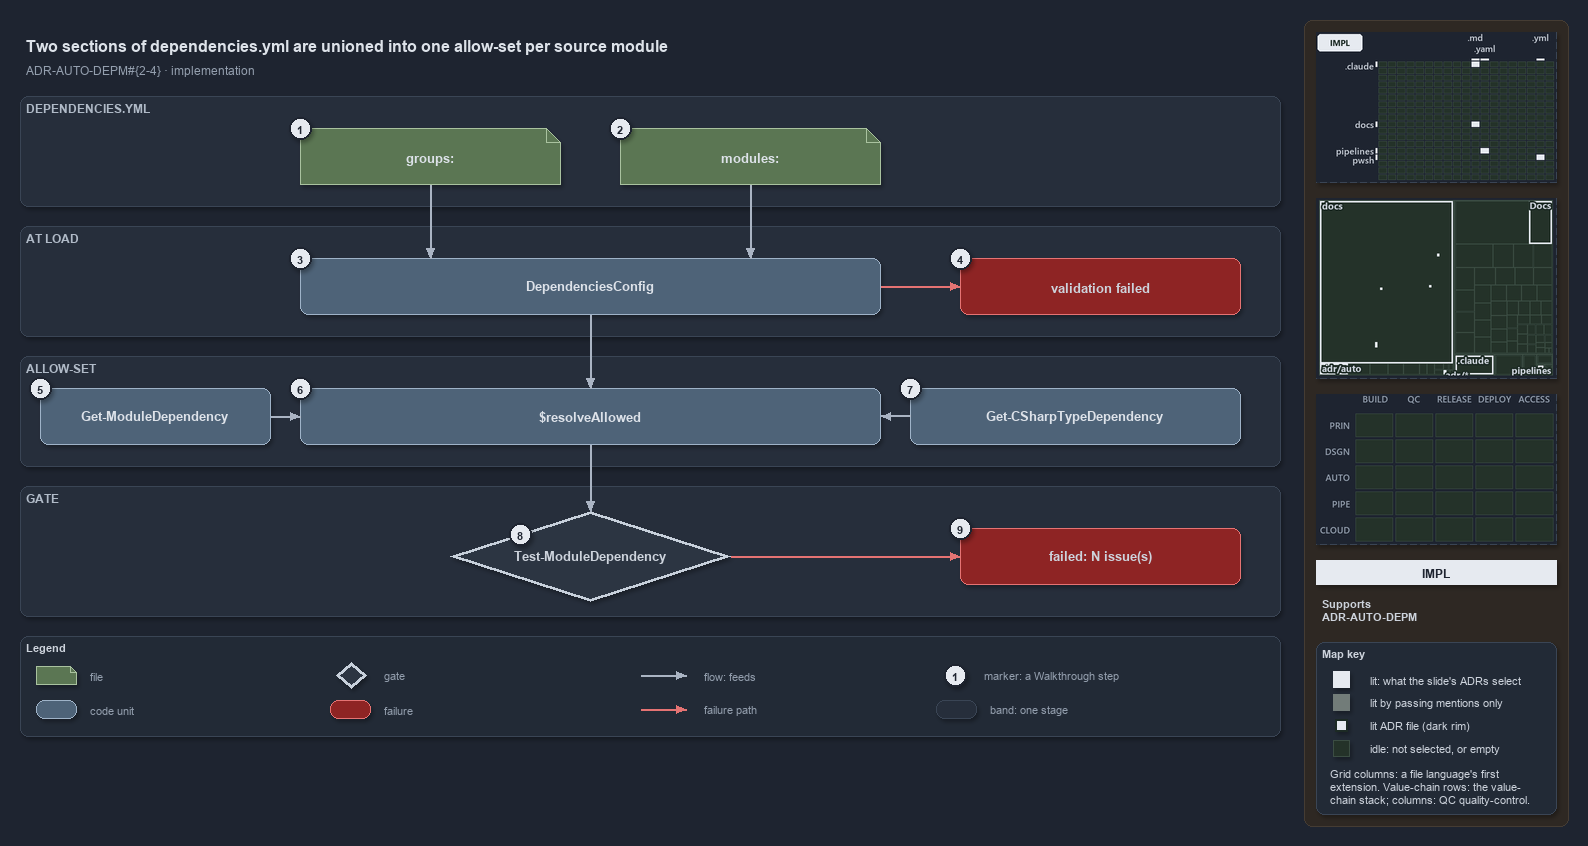

The diagram above was exported from draw.io. Its source (the exported page's mxGraphModel, read from the mxfile embedded in the PNG):
<mxGraphModel dx="1024" dy="768" grid="0" gridSize="10" guides="1" tooltips="1" connect="1" arrows="1" fold="1" page="1" pageScale="1" pageWidth="1572" pageHeight="760" background="#1E2430" math="0" shadow="1">
  <root>
    <mxCell id="0" />
    <mxCell id="1" parent="0" />
    <mxCell id="sidebar-bg" value="" style="rounded=1;arcSize=2;html=1;fillColor=#2E2823;strokeColor=#453C33;shadow=0;" vertex="1" parent="1">
      <mxGeometry x="1304" y="4" width="264" height="806" as="geometry" />
    </mxCell>
    <mxCell id="title" value="Two sections of dependencies.yml are unioned into one allow-set per source module" style="text;html=1;align=left;verticalAlign=middle;fontSize=16;fontStyle=1;fontColor=#DDE2E9;" vertex="1" parent="1">
      <mxGeometry x="20" y="14" width="1260" height="30" as="geometry" />
    </mxCell>
    <mxCell id="subtitle" value="ADR-AUTO-DEPM#{2-4} &amp;#183; implementation" style="text;html=1;align=left;verticalAlign=middle;fontSize=12;fontColor=#949FAE;" vertex="1" parent="1">
      <mxGeometry x="20" y="44" width="1240" height="20" as="geometry" />
    </mxCell>
    <mxCell id="band-yml" value="DEPENDENCIES.YML" style="rounded=1;html=1;arcSize=3;fillColor=#262E3B;strokeColor=#3A4555;verticalAlign=top;align=left;spacingLeft=8;fontStyle=1;fontSize=12;fontColor=#B0BAC7;" vertex="1" parent="1">
      <mxGeometry x="20" y="80" width="1260" height="110" as="geometry" />
    </mxCell>
    <mxCell id="band-load" value="AT LOAD" style="rounded=1;html=1;arcSize=3;fillColor=#262E3B;strokeColor=#3A4555;verticalAlign=top;align=left;spacingLeft=8;fontStyle=1;fontSize=12;fontColor=#B0BAC7;" vertex="1" parent="1">
      <mxGeometry x="20" y="210" width="1260" height="110" as="geometry" />
    </mxCell>
    <mxCell id="band-allow" value="ALLOW-SET" style="rounded=1;html=1;arcSize=3;fillColor=#262E3B;strokeColor=#3A4555;verticalAlign=top;align=left;spacingLeft=8;fontStyle=1;fontSize=12;fontColor=#B0BAC7;" vertex="1" parent="1">
      <mxGeometry x="20" y="340" width="1260" height="110" as="geometry" />
    </mxCell>
    <mxCell id="band-gate" value="GATE" style="rounded=1;html=1;arcSize=3;fillColor=#262E3B;strokeColor=#3A4555;verticalAlign=top;align=left;spacingLeft=8;fontStyle=1;fontSize=12;fontColor=#B0BAC7;" vertex="1" parent="1">
      <mxGeometry x="20" y="470" width="1260" height="130" as="geometry" />
    </mxCell>
    <mxCell id="f-groups" value="&lt;b&gt;groups:&lt;/b&gt;" style="shape=note;size=14;whiteSpace=wrap;html=1;fillColor=#5B7653;strokeColor=#A9C29F;fontSize=13;fontColor=#DDE2E9;" vertex="1" parent="1">
      <mxGeometry x="300" y="112" width="260" height="56" as="geometry" />
    </mxCell>
    <mxCell id="f-modules" value="&lt;b&gt;modules:&lt;/b&gt;" style="shape=note;size=14;whiteSpace=wrap;html=1;fillColor=#5B7653;strokeColor=#A9C29F;fontSize=13;fontColor=#DDE2E9;" vertex="1" parent="1">
      <mxGeometry x="620" y="112" width="260" height="56" as="geometry" />
    </mxCell>
    <mxCell id="c-config" value="&lt;b&gt;DependenciesConfig&lt;/b&gt;" style="rounded=1;whiteSpace=wrap;html=1;arcSize=20;fillColor=#4E6378;strokeColor=#9FB3C8;fontSize=13;fontColor=#DDE2E9;" vertex="1" parent="1">
      <mxGeometry x="300" y="242" width="580" height="56" as="geometry" />
    </mxCell>
    <mxCell id="x-config" value="&lt;b&gt;validation failed&lt;/b&gt;" style="rounded=1;whiteSpace=wrap;html=1;arcSize=20;fillColor=#8E2424;strokeColor=#E57373;fontSize=13;" vertex="1" parent="1">
      <mxGeometry x="960" y="242" width="280" height="56" as="geometry" />
    </mxCell>
    <mxCell id="c-funcs" value="&lt;b&gt;Get-ModuleDependency&lt;/b&gt;" style="rounded=1;whiteSpace=wrap;html=1;arcSize=20;fillColor=#4E6378;strokeColor=#9FB3C8;fontSize=13;fontColor=#DDE2E9;" vertex="1" parent="1">
      <mxGeometry x="40" y="372" width="230" height="56" as="geometry" />
    </mxCell>
    <mxCell id="c-resolve" value="&lt;b&gt;$resolveAllowed&lt;/b&gt;" style="rounded=1;whiteSpace=wrap;html=1;arcSize=20;fillColor=#4E6378;strokeColor=#9FB3C8;fontSize=13;fontColor=#DDE2E9;" vertex="1" parent="1">
      <mxGeometry x="300" y="372" width="580" height="56" as="geometry" />
    </mxCell>
    <mxCell id="c-types" value="&lt;b&gt;Get-CSharpTypeDependency&lt;/b&gt;" style="rounded=1;whiteSpace=wrap;html=1;arcSize=20;fillColor=#4E6378;strokeColor=#9FB3C8;fontSize=13;fontColor=#DDE2E9;" vertex="1" parent="1">
      <mxGeometry x="910" y="372" width="330" height="56" as="geometry" />
    </mxCell>
    <mxCell id="g-gate" value="&lt;b&gt;Test-ModuleDependency&lt;/b&gt;" style="rhombus;whiteSpace=wrap;html=1;fillColor=#2C3542;strokeColor=#C7D0DB;strokeWidth=3;fontSize=13;fontColor=#CDD3DC;" vertex="1" parent="1">
      <mxGeometry x="450" y="495" width="280" height="90" as="geometry" />
    </mxCell>
    <mxCell id="x-gate" value="&lt;b&gt;failed: N issue(s)&lt;/b&gt;" style="rounded=1;whiteSpace=wrap;html=1;arcSize=20;fillColor=#8E2424;strokeColor=#E57373;fontSize=13;" vertex="1" parent="1">
      <mxGeometry x="960" y="512" width="280" height="56" as="geometry" />
    </mxCell>
    <mxCell id="p-edge-groups-config-a" value="" style="text;html=1;strokeColor=none;fillColor=none;" vertex="1" parent="1">
      <mxGeometry x="430" y="168" width="1" height="1" as="geometry" />
    </mxCell>
    <mxCell id="p-edge-groups-config-b" value="" style="text;html=1;strokeColor=none;fillColor=none;" vertex="1" parent="1">
      <mxGeometry x="430" y="242" width="1" height="1" as="geometry" />
    </mxCell>
    <mxCell id="edge-groups-config" value="" style="edgeStyle=orthogonalEdgeStyle;rounded=1;html=1;fontSize=11;endArrow=block;strokeColor=#AAB4C3;fontColor=#CDD3DC;shadow=0;" edge="1" parent="1" source="p-edge-groups-config-a" target="p-edge-groups-config-b">
      <mxGeometry relative="1" as="geometry" />
    </mxCell>
    <mxCell id="p-edge-modules-config-a" value="" style="text;html=1;strokeColor=none;fillColor=none;" vertex="1" parent="1">
      <mxGeometry x="750" y="168" width="1" height="1" as="geometry" />
    </mxCell>
    <mxCell id="p-edge-modules-config-b" value="" style="text;html=1;strokeColor=none;fillColor=none;" vertex="1" parent="1">
      <mxGeometry x="750" y="242" width="1" height="1" as="geometry" />
    </mxCell>
    <mxCell id="edge-modules-config" value="" style="edgeStyle=orthogonalEdgeStyle;rounded=1;html=1;fontSize=11;endArrow=block;strokeColor=#AAB4C3;fontColor=#CDD3DC;shadow=0;" edge="1" parent="1" source="p-edge-modules-config-a" target="p-edge-modules-config-b">
      <mxGeometry relative="1" as="geometry" />
    </mxCell>
    <mxCell id="p-edge-config-fail-a" value="" style="text;html=1;strokeColor=none;fillColor=none;" vertex="1" parent="1">
      <mxGeometry x="880" y="270" width="1" height="1" as="geometry" />
    </mxCell>
    <mxCell id="p-edge-config-fail-b" value="" style="text;html=1;strokeColor=none;fillColor=none;" vertex="1" parent="1">
      <mxGeometry x="960" y="270" width="1" height="1" as="geometry" />
    </mxCell>
    <mxCell id="edge-config-fail" value="" style="edgeStyle=orthogonalEdgeStyle;rounded=1;html=1;fontSize=11;endArrow=block;strokeColor=#E57373;fontColor=#CDD3DC;shadow=0;" edge="1" parent="1" source="p-edge-config-fail-a" target="p-edge-config-fail-b">
      <mxGeometry relative="1" as="geometry" />
    </mxCell>
    <mxCell id="p-edge-config-resolve-a" value="" style="text;html=1;strokeColor=none;fillColor=none;" vertex="1" parent="1">
      <mxGeometry x="590" y="298" width="1" height="1" as="geometry" />
    </mxCell>
    <mxCell id="p-edge-config-resolve-b" value="" style="text;html=1;strokeColor=none;fillColor=none;" vertex="1" parent="1">
      <mxGeometry x="590" y="372" width="1" height="1" as="geometry" />
    </mxCell>
    <mxCell id="edge-config-resolve" value="" style="edgeStyle=orthogonalEdgeStyle;rounded=1;html=1;fontSize=11;endArrow=block;strokeColor=#AAB4C3;fontColor=#CDD3DC;shadow=0;" edge="1" parent="1" source="p-edge-config-resolve-a" target="p-edge-config-resolve-b">
      <mxGeometry relative="1" as="geometry" />
    </mxCell>
    <mxCell id="p-edge-funcs-resolve-a" value="" style="text;html=1;strokeColor=none;fillColor=none;" vertex="1" parent="1">
      <mxGeometry x="270" y="400" width="1" height="1" as="geometry" />
    </mxCell>
    <mxCell id="p-edge-funcs-resolve-b" value="" style="text;html=1;strokeColor=none;fillColor=none;" vertex="1" parent="1">
      <mxGeometry x="300" y="400" width="1" height="1" as="geometry" />
    </mxCell>
    <mxCell id="edge-funcs-resolve" value="" style="edgeStyle=orthogonalEdgeStyle;rounded=1;html=1;fontSize=11;endArrow=block;strokeColor=#AAB4C3;fontColor=#CDD3DC;shadow=0;" edge="1" parent="1" source="p-edge-funcs-resolve-a" target="p-edge-funcs-resolve-b">
      <mxGeometry relative="1" as="geometry" />
    </mxCell>
    <mxCell id="p-edge-types-resolve-a" value="" style="text;html=1;strokeColor=none;fillColor=none;" vertex="1" parent="1">
      <mxGeometry x="910" y="400" width="1" height="1" as="geometry" />
    </mxCell>
    <mxCell id="p-edge-types-resolve-b" value="" style="text;html=1;strokeColor=none;fillColor=none;" vertex="1" parent="1">
      <mxGeometry x="880" y="400" width="1" height="1" as="geometry" />
    </mxCell>
    <mxCell id="edge-types-resolve" value="" style="edgeStyle=orthogonalEdgeStyle;rounded=1;html=1;fontSize=11;endArrow=block;strokeColor=#AAB4C3;fontColor=#CDD3DC;shadow=0;" edge="1" parent="1" source="p-edge-types-resolve-a" target="p-edge-types-resolve-b">
      <mxGeometry relative="1" as="geometry" />
    </mxCell>
    <mxCell id="p-edge-resolve-gate-a" value="" style="text;html=1;strokeColor=none;fillColor=none;" vertex="1" parent="1">
      <mxGeometry x="590" y="428" width="1" height="1" as="geometry" />
    </mxCell>
    <mxCell id="p-edge-resolve-gate-b" value="" style="text;html=1;strokeColor=none;fillColor=none;" vertex="1" parent="1">
      <mxGeometry x="590" y="495" width="1" height="1" as="geometry" />
    </mxCell>
    <mxCell id="edge-resolve-gate" value="" style="edgeStyle=orthogonalEdgeStyle;rounded=1;html=1;fontSize=11;endArrow=block;strokeColor=#AAB4C3;fontColor=#CDD3DC;shadow=0;" edge="1" parent="1" source="p-edge-resolve-gate-a" target="p-edge-resolve-gate-b">
      <mxGeometry relative="1" as="geometry" />
    </mxCell>
    <mxCell id="p-edge-gate-fail-a" value="" style="text;html=1;strokeColor=none;fillColor=none;" vertex="1" parent="1">
      <mxGeometry x="730" y="540" width="1" height="1" as="geometry" />
    </mxCell>
    <mxCell id="p-edge-gate-fail-b" value="" style="text;html=1;strokeColor=none;fillColor=none;" vertex="1" parent="1">
      <mxGeometry x="960" y="540" width="1" height="1" as="geometry" />
    </mxCell>
    <mxCell id="edge-gate-fail" value="" style="edgeStyle=orthogonalEdgeStyle;rounded=1;html=1;fontSize=11;endArrow=block;strokeColor=#E57373;fontColor=#CDD3DC;shadow=0;" edge="1" parent="1" source="p-edge-gate-fail-a" target="p-edge-gate-fail-b">
      <mxGeometry relative="1" as="geometry" />
    </mxCell>
    <mxCell id="mark-1" value="1" style="ellipse;html=1;fillColor=#E6EAF0;strokeColor=#1E2430;strokeWidth=2;fontColor=#1E2430;fontStyle=1;fontSize=11;" vertex="1" parent="1">
      <mxGeometry x="289" y="101" width="22" height="22" as="geometry" />
    </mxCell>
    <mxCell id="mark-2" value="2" style="ellipse;html=1;fillColor=#E6EAF0;strokeColor=#1E2430;strokeWidth=2;fontColor=#1E2430;fontStyle=1;fontSize=11;" vertex="1" parent="1">
      <mxGeometry x="609" y="101" width="22" height="22" as="geometry" />
    </mxCell>
    <mxCell id="mark-3" value="3" style="ellipse;html=1;fillColor=#E6EAF0;strokeColor=#1E2430;strokeWidth=2;fontColor=#1E2430;fontStyle=1;fontSize=11;" vertex="1" parent="1">
      <mxGeometry x="289" y="231" width="22" height="22" as="geometry" />
    </mxCell>
    <mxCell id="mark-4" value="4" style="ellipse;html=1;fillColor=#E6EAF0;strokeColor=#1E2430;strokeWidth=2;fontColor=#1E2430;fontStyle=1;fontSize=11;" vertex="1" parent="1">
      <mxGeometry x="949" y="231" width="22" height="22" as="geometry" />
    </mxCell>
    <mxCell id="mark-5" value="5" style="ellipse;html=1;fillColor=#E6EAF0;strokeColor=#1E2430;strokeWidth=2;fontColor=#1E2430;fontStyle=1;fontSize=11;" vertex="1" parent="1">
      <mxGeometry x="29" y="361" width="22" height="22" as="geometry" />
    </mxCell>
    <mxCell id="mark-6" value="6" style="ellipse;html=1;fillColor=#E6EAF0;strokeColor=#1E2430;strokeWidth=2;fontColor=#1E2430;fontStyle=1;fontSize=11;" vertex="1" parent="1">
      <mxGeometry x="289" y="361" width="22" height="22" as="geometry" />
    </mxCell>
    <mxCell id="mark-7" value="7" style="ellipse;html=1;fillColor=#E6EAF0;strokeColor=#1E2430;strokeWidth=2;fontColor=#1E2430;fontStyle=1;fontSize=11;" vertex="1" parent="1">
      <mxGeometry x="899" y="361" width="22" height="22" as="geometry" />
    </mxCell>
    <mxCell id="mark-8" value="8" style="ellipse;html=1;fillColor=#E6EAF0;strokeColor=#1E2430;strokeWidth=2;fontColor=#1E2430;fontStyle=1;fontSize=11;" vertex="1" parent="1">
      <mxGeometry x="509" y="507" width="22" height="22" as="geometry" />
    </mxCell>
    <mxCell id="mark-9" value="9" style="ellipse;html=1;fillColor=#E6EAF0;strokeColor=#1E2430;strokeWidth=2;fontColor=#1E2430;fontStyle=1;fontSize=11;" vertex="1" parent="1">
      <mxGeometry x="949" y="501" width="22" height="22" as="geometry" />
    </mxCell>
    <mxCell id="legend" value="&lt;b&gt;Legend&lt;/b&gt;" style="rounded=1;whiteSpace=wrap;html=1;arcSize=6;fillColor=#222A36;strokeColor=#3A4555;align=left;verticalAlign=top;spacing=8;fontSize=11;fontColor=#CDD3DC;" vertex="1" parent="1">
      <mxGeometry x="20" y="620" width="1260" height="100" as="geometry" />
    </mxCell>
    <mxCell id="legend-0" value="" style="shape=note;size=6;whiteSpace=wrap;html=1;fillColor=#5B7653;strokeColor=#A9C29F;fontColor=#DDE2E9;" vertex="1" parent="1">
      <mxGeometry x="36" y="650" width="40" height="18" as="geometry" />
    </mxCell>
    <mxCell id="legend-0-text" value="file" style="text;html=1;align=left;verticalAlign=middle;fontSize=11;fontColor=#949FAE;" vertex="1" parent="1">
      <mxGeometry x="84" y="649" width="250" height="20" as="geometry" />
    </mxCell>
    <mxCell id="legend-1" value="" style="rounded=1;whiteSpace=wrap;html=1;arcSize=20;fillColor=#4E6378;strokeColor=#9FB3C8;fontColor=#DDE2E9;" vertex="1" parent="1">
      <mxGeometry x="36" y="684" width="40" height="18" as="geometry" />
    </mxCell>
    <mxCell id="legend-1-text" value="code unit" style="text;html=1;align=left;verticalAlign=middle;fontSize=11;fontColor=#949FAE;" vertex="1" parent="1">
      <mxGeometry x="84" y="683" width="250" height="20" as="geometry" />
    </mxCell>
    <mxCell id="legend-2" value="" style="rhombus;whiteSpace=wrap;html=1;fillColor=#2C3542;strokeColor=#C7D0DB;strokeWidth=3;fontColor=#CDD3DC;" vertex="1" parent="1">
      <mxGeometry x="336" y="646" width="30" height="26" as="geometry" />
    </mxCell>
    <mxCell id="legend-2-text" value="gate" style="text;html=1;align=left;verticalAlign=middle;fontSize=11;fontColor=#949FAE;" vertex="1" parent="1">
      <mxGeometry x="378" y="649" width="250" height="20" as="geometry" />
    </mxCell>
    <mxCell id="legend-3" value="" style="rounded=1;whiteSpace=wrap;html=1;arcSize=20;fillColor=#8E2424;strokeColor=#E57373;" vertex="1" parent="1">
      <mxGeometry x="330" y="684" width="40" height="18" as="geometry" />
    </mxCell>
    <mxCell id="legend-3-text" value="failure" style="text;html=1;align=left;verticalAlign=middle;fontSize=11;fontColor=#949FAE;" vertex="1" parent="1">
      <mxGeometry x="378" y="683" width="250" height="20" as="geometry" />
    </mxCell>
    <mxCell id="legend-4-a" value="" style="text;html=1;strokeColor=none;fillColor=none;" vertex="1" parent="1">
      <mxGeometry x="640" y="659" width="1" height="1" as="geometry" />
    </mxCell>
    <mxCell id="legend-4-b" value="" style="text;html=1;strokeColor=none;fillColor=none;" vertex="1" parent="1">
      <mxGeometry x="686" y="659" width="1" height="1" as="geometry" />
    </mxCell>
    <mxCell id="legend-4" value="" style="edgeStyle=orthogonalEdgeStyle;rounded=1;html=1;fontSize=11;endArrow=block;strokeColor=#AAB4C3;fontColor=#CDD3DC;shadow=0;" edge="1" parent="1" source="legend-4-a" target="legend-4-b">
      <mxGeometry relative="1" as="geometry" />
    </mxCell>
    <mxCell id="legend-4-text" value="flow: feeds" style="text;html=1;align=left;verticalAlign=middle;fontSize=11;fontColor=#949FAE;" vertex="1" parent="1">
      <mxGeometry x="698" y="649" width="250" height="20" as="geometry" />
    </mxCell>
    <mxCell id="legend-5-a" value="" style="text;html=1;strokeColor=none;fillColor=none;" vertex="1" parent="1">
      <mxGeometry x="640" y="693" width="1" height="1" as="geometry" />
    </mxCell>
    <mxCell id="legend-5-b" value="" style="text;html=1;strokeColor=none;fillColor=none;" vertex="1" parent="1">
      <mxGeometry x="686" y="693" width="1" height="1" as="geometry" />
    </mxCell>
    <mxCell id="legend-5" value="" style="edgeStyle=orthogonalEdgeStyle;rounded=1;html=1;fontSize=11;endArrow=block;strokeColor=#E57373;fontColor=#CDD3DC;shadow=0;" edge="1" parent="1" source="legend-5-a" target="legend-5-b">
      <mxGeometry relative="1" as="geometry" />
    </mxCell>
    <mxCell id="legend-5-text" value="failure path" style="text;html=1;align=left;verticalAlign=middle;fontSize=11;fontColor=#949FAE;" vertex="1" parent="1">
      <mxGeometry x="698" y="683" width="250" height="20" as="geometry" />
    </mxCell>
    <mxCell id="legend-6" value="1" style="ellipse;html=1;fillColor=#E6EAF0;strokeColor=#1E2430;strokeWidth=2;fontColor=#1E2430;fontStyle=1;fontSize=11;" vertex="1" parent="1">
      <mxGeometry x="944" y="648" width="22" height="22" as="geometry" />
    </mxCell>
    <mxCell id="legend-6-text" value="marker: a Walkthrough step" style="text;html=1;align=left;verticalAlign=middle;fontSize=11;fontColor=#949FAE;" vertex="1" parent="1">
      <mxGeometry x="978" y="649" width="250" height="20" as="geometry" />
    </mxCell>
    <mxCell id="legend-7" value="" style="rounded=1;html=1;arcSize=3;fillColor=#262E3B;strokeColor=#3A4555;" vertex="1" parent="1">
      <mxGeometry x="936" y="684" width="40" height="18" as="geometry" />
    </mxCell>
    <mxCell id="legend-7-text" value="band: one stage" style="text;html=1;align=left;verticalAlign=middle;fontSize=11;fontColor=#949FAE;" vertex="1" parent="1">
      <mxGeometry x="984" y="683" width="250" height="20" as="geometry" />
    </mxCell>
    <mxCell id="minimap-grid" value="" style="shape=image;html=1;imageAspect=0;aspect=fixed;verticalLabelPosition=bottom;strokeColor=#3A4555;dashed=1;fillColor=#222A36;image=data:image/png,(base64 omitted: 9644 chars);" vertex="1" parent="1">
      <mxGeometry x="1316" y="16" width="240" height="150" as="geometry" />
    </mxCell>
    <mxCell id="minimap-tree" value="" style="shape=image;html=1;imageAspect=0;aspect=fixed;verticalLabelPosition=bottom;strokeColor=#3A4555;dashed=1;fillColor=#222A36;image=data:image/png,(base64 omitted: 12844 chars);" vertex="1" parent="1">
      <mxGeometry x="1316" y="182" width="240" height="180" as="geometry" />
    </mxCell>
    <mxCell id="minimap-chain" value="" style="shape=image;html=1;imageAspect=0;aspect=fixed;verticalLabelPosition=bottom;strokeColor=#3A4555;dashed=1;fillColor=#222A36;image=data:image/png,(base64 omitted: 11912 chars);" vertex="1" parent="1">
      <mxGeometry x="1316" y="378" width="240" height="150" as="geometry" />
    </mxCell>
    <mxCell id="lens-badge" value="IMPL" style="rounded=0;whiteSpace=wrap;html=1;align=center;verticalAlign=middle;fontSize=12;fontStyle=1;fontColor=#1E2430;fillColor=#E6EAF0;strokeColor=none;" vertex="1" parent="1">
      <mxGeometry x="1316" y="544" width="240" height="24" as="geometry" />
    </mxCell>
    <mxCell id="supports" value="&lt;b&gt;Supports&lt;/b&gt;&lt;br&gt;ADR-AUTO-DEPM" style="text;html=1;whiteSpace=wrap;align=left;verticalAlign=top;fontSize=11;fontColor=#CDD3DC;" vertex="1" parent="1">
      <mxGeometry x="1316" y="576" width="240" height="38" as="geometry" />
    </mxCell>
    <mxCell id="mapkey" value="&lt;b&gt;Map key&lt;/b&gt;" style="rounded=1;arcSize=6;whiteSpace=wrap;html=1;align=left;verticalAlign=top;fontSize=11;fontColor=#CDD3DC;fillColor=#222A36;strokeColor=#3A4555;spacingLeft=8;spacingTop=2;" vertex="1" parent="1">
      <mxGeometry x="1316" y="626" width="240" height="172" as="geometry" />
    </mxCell>
    <mxCell id="mapkey-lit" value="" style="rounded=0;html=1;fillColor=#E6EAF0;strokeColor=#E6EAF0;" vertex="1" parent="1">
      <mxGeometry x="1333.0" y="655.0" width="16" height="16" as="geometry" />
    </mxCell>
    <mxCell id="mapkey-lit-text" value="lit: what the slide's ADRs select" style="text;html=1;align=left;verticalAlign=middle;fontSize=11;fontColor=#CDD3DC;" vertex="1" parent="1">
      <mxGeometry x="1364" y="653" width="184" height="20" as="geometry" />
    </mxCell>
    <mxCell id="mapkey-touched" value="" style="rounded=0;html=1;fillColor=#727C79;strokeColor=#727C79;" vertex="1" parent="1">
      <mxGeometry x="1333.0" y="678.0" width="16" height="16" as="geometry" />
    </mxCell>
    <mxCell id="mapkey-touched-text" value="lit by passing mentions only" style="text;html=1;align=left;verticalAlign=middle;fontSize=11;fontColor=#CDD3DC;" vertex="1" parent="1">
      <mxGeometry x="1364" y="676" width="184" height="20" as="geometry" />
    </mxCell>
    <mxCell id="mapkey-adr" value="" style="rounded=0;html=1;fillColor=#E6EAF0;strokeColor=#1C2A24;strokeWidth=2;" vertex="1" parent="1">
      <mxGeometry x="1335.0" y="703.0" width="12" height="12" as="geometry" />
    </mxCell>
    <mxCell id="mapkey-adr-text" value="lit ADR file (dark rim)" style="text;html=1;align=left;verticalAlign=middle;fontSize=11;fontColor=#CDD3DC;" vertex="1" parent="1">
      <mxGeometry x="1364" y="699" width="184" height="20" as="geometry" />
    </mxCell>
    <mxCell id="mapkey-idle" value="" style="rounded=0;html=1;fillColor=#243229;strokeColor=#3B4D43;" vertex="1" parent="1">
      <mxGeometry x="1333.0" y="724.0" width="16" height="16" as="geometry" />
    </mxCell>
    <mxCell id="mapkey-idle-text" value="idle: not selected, or empty" style="text;html=1;align=left;verticalAlign=middle;fontSize=11;fontColor=#CDD3DC;" vertex="1" parent="1">
      <mxGeometry x="1364" y="722" width="184" height="20" as="geometry" />
    </mxCell>
    <mxCell id="mapkey-codes" value="Grid columns: a file language's first&lt;br&gt;extension. Value-chain rows: the value-&lt;br&gt;chain stack; columns: QC quality-control." style="text;html=1;align=left;verticalAlign=top;whiteSpace=wrap;fontSize=11;fontColor=#CDD3DC;" vertex="1" parent="1">
      <mxGeometry x="1324" y="746" width="224" height="46" as="geometry" />
    </mxCell>
  </root>
</mxGraphModel>